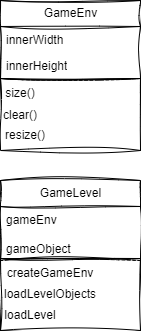

The diagram above was exported from draw.io. Its source (the exported page's mxGraphModel, read from the mxfile embedded in the PNG):
<mxGraphModel dx="832" dy="563" grid="1" gridSize="10" guides="1" tooltips="1" connect="1" arrows="1" fold="1" page="1" pageScale="1" pageWidth="850" pageHeight="1100" math="0" shadow="0">
  <root>
    <mxCell id="0" />
    <mxCell id="1" parent="0" />
    <mxCell id="3" value="GameEnv" style="swimlane;fontStyle=0;childLayout=stackLayout;horizontal=1;startSize=26;fillColor=none;horizontalStack=0;resizeParent=1;resizeParentMax=0;resizeLast=0;collapsible=1;marginBottom=0;html=1;sketch=1;curveFitting=1;jiggle=2;" vertex="1" parent="1">
      <mxGeometry x="150" y="70" width="140" height="78" as="geometry" />
    </mxCell>
    <mxCell id="4" value="innerWidth" style="text;strokeColor=none;fillColor=none;align=left;verticalAlign=top;spacingLeft=4;spacingRight=4;overflow=hidden;rotatable=0;points=[[0,0.5],[1,0.5]];portConstraint=eastwest;whiteSpace=wrap;html=1;sketch=1;curveFitting=1;jiggle=2;" vertex="1" parent="3">
      <mxGeometry y="26" width="140" height="26" as="geometry" />
    </mxCell>
    <mxCell id="5" value="innerHeight" style="text;strokeColor=none;fillColor=none;align=left;verticalAlign=top;spacingLeft=4;spacingRight=4;overflow=hidden;rotatable=0;points=[[0,0.5],[1,0.5]];portConstraint=eastwest;whiteSpace=wrap;html=1;sketch=1;curveFitting=1;jiggle=2;" vertex="1" parent="3">
      <mxGeometry y="52" width="140" height="26" as="geometry" />
    </mxCell>
    <mxCell id="12" value="" style="rounded=0;whiteSpace=wrap;html=1;fillStyle=dashed;sketch=1;curveFitting=1;jiggle=2;" vertex="1" parent="1">
      <mxGeometry x="150" y="148" width="140" height="72" as="geometry" />
    </mxCell>
    <mxCell id="13" value="size()" style="text;html=1;align=center;verticalAlign=middle;whiteSpace=wrap;rounded=0;" vertex="1" parent="1">
      <mxGeometry x="150" y="148" width="40" height="30" as="geometry" />
    </mxCell>
    <mxCell id="14" value="resize()" style="text;html=1;align=center;verticalAlign=middle;whiteSpace=wrap;rounded=0;" vertex="1" parent="1">
      <mxGeometry x="150" y="190" width="50" height="30" as="geometry" />
    </mxCell>
    <mxCell id="15" value="clear()" style="text;html=1;align=center;verticalAlign=middle;whiteSpace=wrap;rounded=0;" vertex="1" parent="1">
      <mxGeometry x="155" y="170" width="30" height="30" as="geometry" />
    </mxCell>
    <mxCell id="19" value="GameLevel" style="swimlane;fontStyle=0;childLayout=stackLayout;horizontal=1;startSize=26;fillColor=none;horizontalStack=0;resizeParent=1;resizeParentMax=0;resizeLast=0;collapsible=1;marginBottom=0;html=1;sketch=1;curveFitting=1;jiggle=2;" vertex="1" parent="1">
      <mxGeometry x="150" y="250" width="140" height="80" as="geometry" />
    </mxCell>
    <mxCell id="20" value="gameEnv&lt;div&gt;&lt;font color=&quot;#000000&quot;&gt;&lt;br&gt;&lt;/font&gt;&lt;div&gt;&lt;span style=&quot;background-color: transparent;&quot;&gt;gameObject&lt;/span&gt;&lt;br&gt;&lt;/div&gt;&lt;/div&gt;" style="text;strokeColor=none;fillColor=none;align=left;verticalAlign=top;spacingLeft=4;spacingRight=4;overflow=hidden;rotatable=0;points=[[0,0.5],[1,0.5]];portConstraint=eastwest;whiteSpace=wrap;html=1;sketch=1;curveFitting=1;jiggle=2;" vertex="1" parent="19">
      <mxGeometry y="26" width="140" height="54" as="geometry" />
    </mxCell>
    <mxCell id="22" value="" style="rounded=0;whiteSpace=wrap;html=1;fillStyle=dashed;sketch=1;curveFitting=1;jiggle=2;" vertex="1" parent="1">
      <mxGeometry x="150" y="328" width="140" height="72" as="geometry" />
    </mxCell>
    <mxCell id="23" value="createGameEnv" style="text;html=1;align=center;verticalAlign=middle;whiteSpace=wrap;rounded=0;" vertex="1" parent="1">
      <mxGeometry x="180" y="328" width="40" height="30" as="geometry" />
    </mxCell>
    <mxCell id="24" value="loadLevel" style="text;html=1;align=center;verticalAlign=middle;whiteSpace=wrap;rounded=0;" vertex="1" parent="1">
      <mxGeometry x="155" y="370" width="50" height="30" as="geometry" />
    </mxCell>
    <mxCell id="25" value="loadLevelObjects" style="text;html=1;align=center;verticalAlign=middle;whiteSpace=wrap;rounded=0;" vertex="1" parent="1">
      <mxGeometry x="185" y="349" width="30" height="30" as="geometry" />
    </mxCell>
  </root>
</mxGraphModel>